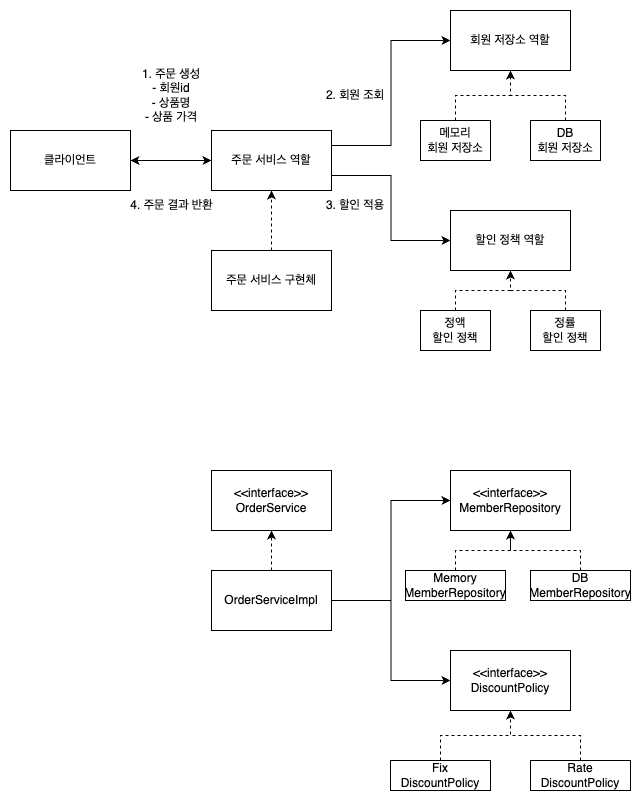

The diagram above was exported from draw.io. Its source (the exported page's mxGraphModel, read from the mxfile embedded in the PNG):
<mxGraphModel dx="794" dy="1214" grid="1" gridSize="10" guides="1" tooltips="1" connect="1" arrows="1" fold="1" page="1" pageScale="1" pageWidth="827" pageHeight="1169" math="0" shadow="0">
  <root>
    <mxCell id="0" />
    <mxCell id="1" parent="0" />
    <mxCell id="y3YrEPPKEwaRqA4-YEWH-1" value="클라이언트" style="rounded=0;whiteSpace=wrap;html=1;" vertex="1" parent="1">
      <mxGeometry x="80" y="200" width="120" height="60" as="geometry" />
    </mxCell>
    <mxCell id="y3YrEPPKEwaRqA4-YEWH-16" style="edgeStyle=orthogonalEdgeStyle;rounded=0;orthogonalLoop=1;jettySize=auto;html=1;exitX=1;exitY=0.25;exitDx=0;exitDy=0;entryX=0;entryY=0.5;entryDx=0;entryDy=0;" edge="1" parent="1" source="y3YrEPPKEwaRqA4-YEWH-2" target="y3YrEPPKEwaRqA4-YEWH-14">
      <mxGeometry relative="1" as="geometry" />
    </mxCell>
    <mxCell id="y3YrEPPKEwaRqA4-YEWH-17" style="edgeStyle=orthogonalEdgeStyle;rounded=0;orthogonalLoop=1;jettySize=auto;html=1;exitX=1;exitY=0.75;exitDx=0;exitDy=0;entryX=0;entryY=0.5;entryDx=0;entryDy=0;" edge="1" parent="1" source="y3YrEPPKEwaRqA4-YEWH-2" target="y3YrEPPKEwaRqA4-YEWH-15">
      <mxGeometry relative="1" as="geometry" />
    </mxCell>
    <mxCell id="y3YrEPPKEwaRqA4-YEWH-2" value="주문 서비스 역할" style="rounded=0;whiteSpace=wrap;html=1;" vertex="1" parent="1">
      <mxGeometry x="281" y="200" width="120" height="60" as="geometry" />
    </mxCell>
    <mxCell id="y3YrEPPKEwaRqA4-YEWH-13" value="" style="edgeStyle=orthogonalEdgeStyle;rounded=0;orthogonalLoop=1;jettySize=auto;html=1;dashed=1;" edge="1" parent="1" source="y3YrEPPKEwaRqA4-YEWH-3" target="y3YrEPPKEwaRqA4-YEWH-2">
      <mxGeometry relative="1" as="geometry" />
    </mxCell>
    <mxCell id="y3YrEPPKEwaRqA4-YEWH-3" value="주문 서비스 구현체" style="rounded=0;whiteSpace=wrap;html=1;" vertex="1" parent="1">
      <mxGeometry x="281" y="320" width="120" height="60" as="geometry" />
    </mxCell>
    <mxCell id="y3YrEPPKEwaRqA4-YEWH-6" value="1. 주문 생성&lt;br&gt;- 회원id&lt;br&gt;- 상품명&lt;br&gt;- 상품 가격" style="text;html=1;strokeColor=none;fillColor=none;align=center;verticalAlign=middle;whiteSpace=wrap;rounded=0;" vertex="1" parent="1">
      <mxGeometry x="201" y="150" width="80" height="30" as="geometry" />
    </mxCell>
    <mxCell id="y3YrEPPKEwaRqA4-YEWH-7" value="4. 주문 결과 반환" style="text;html=1;strokeColor=none;fillColor=none;align=center;verticalAlign=middle;whiteSpace=wrap;rounded=0;" vertex="1" parent="1">
      <mxGeometry x="196.5" y="260" width="89" height="30" as="geometry" />
    </mxCell>
    <mxCell id="y3YrEPPKEwaRqA4-YEWH-11" value="" style="endArrow=classic;startArrow=classic;html=1;rounded=0;entryX=0;entryY=0.5;entryDx=0;entryDy=0;exitX=1;exitY=0.5;exitDx=0;exitDy=0;" edge="1" parent="1" source="y3YrEPPKEwaRqA4-YEWH-1" target="y3YrEPPKEwaRqA4-YEWH-2">
      <mxGeometry width="50" height="50" relative="1" as="geometry">
        <mxPoint x="370" y="350" as="sourcePoint" />
        <mxPoint x="420" y="300" as="targetPoint" />
      </mxGeometry>
    </mxCell>
    <mxCell id="y3YrEPPKEwaRqA4-YEWH-14" value="회원 저장소 역할" style="rounded=0;whiteSpace=wrap;html=1;" vertex="1" parent="1">
      <mxGeometry x="520" y="80" width="120" height="60" as="geometry" />
    </mxCell>
    <mxCell id="y3YrEPPKEwaRqA4-YEWH-15" value="할인 정책 역할" style="rounded=0;whiteSpace=wrap;html=1;" vertex="1" parent="1">
      <mxGeometry x="520" y="280" width="120" height="60" as="geometry" />
    </mxCell>
    <mxCell id="y3YrEPPKEwaRqA4-YEWH-18" value="2. 회원 조회" style="text;html=1;strokeColor=none;fillColor=none;align=center;verticalAlign=middle;whiteSpace=wrap;rounded=0;" vertex="1" parent="1">
      <mxGeometry x="390" y="150" width="70" height="30" as="geometry" />
    </mxCell>
    <mxCell id="y3YrEPPKEwaRqA4-YEWH-20" value="3. 할인 적용" style="text;html=1;strokeColor=none;fillColor=none;align=center;verticalAlign=middle;whiteSpace=wrap;rounded=0;" vertex="1" parent="1">
      <mxGeometry x="390" y="260" width="70" height="30" as="geometry" />
    </mxCell>
    <mxCell id="y3YrEPPKEwaRqA4-YEWH-24" value="" style="edgeStyle=orthogonalEdgeStyle;rounded=0;orthogonalLoop=1;jettySize=auto;html=1;dashed=1;" edge="1" parent="1" source="y3YrEPPKEwaRqA4-YEWH-21" target="y3YrEPPKEwaRqA4-YEWH-14">
      <mxGeometry relative="1" as="geometry" />
    </mxCell>
    <mxCell id="y3YrEPPKEwaRqA4-YEWH-21" value="메모리&lt;br&gt;회원 저장소" style="rounded=0;whiteSpace=wrap;html=1;" vertex="1" parent="1">
      <mxGeometry x="490" y="190" width="70" height="40" as="geometry" />
    </mxCell>
    <mxCell id="y3YrEPPKEwaRqA4-YEWH-25" value="" style="edgeStyle=orthogonalEdgeStyle;rounded=0;orthogonalLoop=1;jettySize=auto;html=1;dashed=1;" edge="1" parent="1" source="y3YrEPPKEwaRqA4-YEWH-22" target="y3YrEPPKEwaRqA4-YEWH-14">
      <mxGeometry relative="1" as="geometry" />
    </mxCell>
    <mxCell id="y3YrEPPKEwaRqA4-YEWH-22" value="DB&lt;br&gt;회원 저장소" style="rounded=0;whiteSpace=wrap;html=1;" vertex="1" parent="1">
      <mxGeometry x="600" y="190" width="70" height="40" as="geometry" />
    </mxCell>
    <mxCell id="y3YrEPPKEwaRqA4-YEWH-28" value="" style="edgeStyle=orthogonalEdgeStyle;rounded=0;orthogonalLoop=1;jettySize=auto;html=1;dashed=1;" edge="1" parent="1" source="y3YrEPPKEwaRqA4-YEWH-26" target="y3YrEPPKEwaRqA4-YEWH-15">
      <mxGeometry relative="1" as="geometry" />
    </mxCell>
    <mxCell id="y3YrEPPKEwaRqA4-YEWH-26" value="정액&lt;br&gt;할인 정책" style="rounded=0;whiteSpace=wrap;html=1;" vertex="1" parent="1">
      <mxGeometry x="490" y="380" width="70" height="40" as="geometry" />
    </mxCell>
    <mxCell id="y3YrEPPKEwaRqA4-YEWH-29" value="" style="edgeStyle=orthogonalEdgeStyle;rounded=0;orthogonalLoop=1;jettySize=auto;html=1;dashed=1;" edge="1" parent="1" source="y3YrEPPKEwaRqA4-YEWH-27" target="y3YrEPPKEwaRqA4-YEWH-15">
      <mxGeometry relative="1" as="geometry" />
    </mxCell>
    <mxCell id="y3YrEPPKEwaRqA4-YEWH-27" value="정률&lt;br&gt;할인 정책" style="rounded=0;whiteSpace=wrap;html=1;" vertex="1" parent="1">
      <mxGeometry x="600" y="380" width="70" height="40" as="geometry" />
    </mxCell>
    <mxCell id="y3YrEPPKEwaRqA4-YEWH-30" value="&amp;lt;&amp;lt;interface&amp;gt;&amp;gt;&lt;br&gt;OrderService" style="rounded=0;whiteSpace=wrap;html=1;" vertex="1" parent="1">
      <mxGeometry x="281" y="540" width="120" height="60" as="geometry" />
    </mxCell>
    <mxCell id="y3YrEPPKEwaRqA4-YEWH-32" value="" style="edgeStyle=orthogonalEdgeStyle;rounded=0;orthogonalLoop=1;jettySize=auto;html=1;dashed=1;" edge="1" parent="1" source="y3YrEPPKEwaRqA4-YEWH-31" target="y3YrEPPKEwaRqA4-YEWH-30">
      <mxGeometry relative="1" as="geometry" />
    </mxCell>
    <mxCell id="y3YrEPPKEwaRqA4-YEWH-44" style="edgeStyle=orthogonalEdgeStyle;rounded=0;orthogonalLoop=1;jettySize=auto;html=1;entryX=0;entryY=0.5;entryDx=0;entryDy=0;" edge="1" parent="1" source="y3YrEPPKEwaRqA4-YEWH-31" target="y3YrEPPKEwaRqA4-YEWH-33">
      <mxGeometry relative="1" as="geometry" />
    </mxCell>
    <mxCell id="y3YrEPPKEwaRqA4-YEWH-45" style="edgeStyle=orthogonalEdgeStyle;rounded=0;orthogonalLoop=1;jettySize=auto;html=1;entryX=0;entryY=0.5;entryDx=0;entryDy=0;" edge="1" parent="1" source="y3YrEPPKEwaRqA4-YEWH-31" target="y3YrEPPKEwaRqA4-YEWH-34">
      <mxGeometry relative="1" as="geometry" />
    </mxCell>
    <mxCell id="y3YrEPPKEwaRqA4-YEWH-31" value="OrderServiceImpl" style="rounded=0;whiteSpace=wrap;html=1;" vertex="1" parent="1">
      <mxGeometry x="281" y="640" width="120" height="60" as="geometry" />
    </mxCell>
    <mxCell id="y3YrEPPKEwaRqA4-YEWH-33" value="&amp;lt;&amp;lt;interface&amp;gt;&amp;gt;&lt;br&gt;MemberRepository" style="rounded=0;whiteSpace=wrap;html=1;" vertex="1" parent="1">
      <mxGeometry x="520" y="540" width="120" height="60" as="geometry" />
    </mxCell>
    <mxCell id="y3YrEPPKEwaRqA4-YEWH-34" value="&amp;lt;&amp;lt;interface&amp;gt;&amp;gt;&lt;br&gt;DiscountPolicy" style="rounded=0;whiteSpace=wrap;html=1;" vertex="1" parent="1">
      <mxGeometry x="520" y="720" width="120" height="60" as="geometry" />
    </mxCell>
    <mxCell id="y3YrEPPKEwaRqA4-YEWH-37" value="" style="edgeStyle=orthogonalEdgeStyle;rounded=0;orthogonalLoop=1;jettySize=auto;html=1;dashed=1;" edge="1" parent="1" source="y3YrEPPKEwaRqA4-YEWH-35" target="y3YrEPPKEwaRqA4-YEWH-33">
      <mxGeometry relative="1" as="geometry" />
    </mxCell>
    <mxCell id="y3YrEPPKEwaRqA4-YEWH-35" value="Memory&lt;br&gt;MemberRepository" style="rounded=0;whiteSpace=wrap;html=1;" vertex="1" parent="1">
      <mxGeometry x="475" y="640" width="100" height="30" as="geometry" />
    </mxCell>
    <mxCell id="y3YrEPPKEwaRqA4-YEWH-38" value="" style="edgeStyle=orthogonalEdgeStyle;rounded=0;orthogonalLoop=1;jettySize=auto;html=1;dashed=1;" edge="1" parent="1" source="y3YrEPPKEwaRqA4-YEWH-36" target="y3YrEPPKEwaRqA4-YEWH-33">
      <mxGeometry relative="1" as="geometry" />
    </mxCell>
    <mxCell id="y3YrEPPKEwaRqA4-YEWH-36" value="DB&lt;br&gt;MemberRepository" style="rounded=0;whiteSpace=wrap;html=1;" vertex="1" parent="1">
      <mxGeometry x="600" y="640" width="100" height="30" as="geometry" />
    </mxCell>
    <mxCell id="y3YrEPPKEwaRqA4-YEWH-41" value="" style="edgeStyle=orthogonalEdgeStyle;rounded=0;orthogonalLoop=1;jettySize=auto;html=1;dashed=1;" edge="1" parent="1" source="y3YrEPPKEwaRqA4-YEWH-39" target="y3YrEPPKEwaRqA4-YEWH-34">
      <mxGeometry relative="1" as="geometry" />
    </mxCell>
    <mxCell id="y3YrEPPKEwaRqA4-YEWH-39" value="Fix&lt;br&gt;DiscountPolicy" style="rounded=0;whiteSpace=wrap;html=1;" vertex="1" parent="1">
      <mxGeometry x="460" y="830" width="100" height="30" as="geometry" />
    </mxCell>
    <mxCell id="y3YrEPPKEwaRqA4-YEWH-42" value="" style="edgeStyle=orthogonalEdgeStyle;rounded=0;orthogonalLoop=1;jettySize=auto;html=1;dashed=1;" edge="1" parent="1" source="y3YrEPPKEwaRqA4-YEWH-40" target="y3YrEPPKEwaRqA4-YEWH-34">
      <mxGeometry relative="1" as="geometry" />
    </mxCell>
    <mxCell id="y3YrEPPKEwaRqA4-YEWH-40" value="Rate&lt;br&gt;DiscountPolicy" style="rounded=0;whiteSpace=wrap;html=1;" vertex="1" parent="1">
      <mxGeometry x="600" y="830" width="100" height="30" as="geometry" />
    </mxCell>
  </root>
</mxGraphModel>